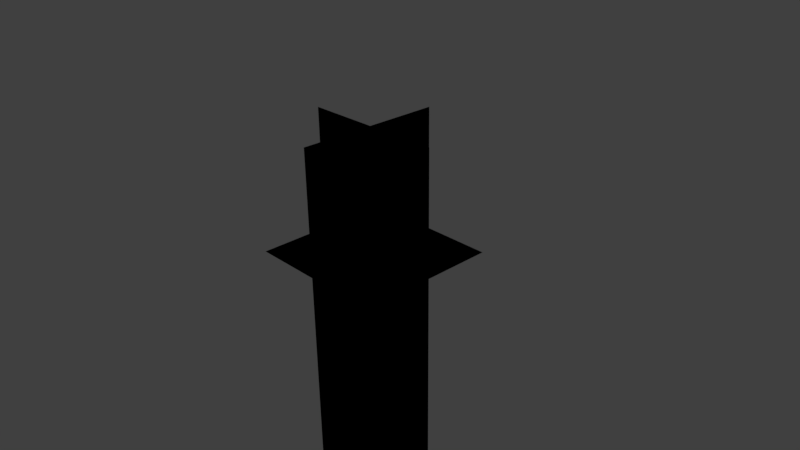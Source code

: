 # Source: TestShot1.blend  (saved by Blender 2.77.0; exported with 4.5.12 LTS)
import bpy
from mathutils import Matrix  # noqa: F401  (used for matrix-valued properties, if any)

bpy.ops.wm.read_factory_settings(use_empty=True)
scene = bpy.context.scene
scene.name = 'Scene'

# ---- collections
col_collection_1 = bpy.data.collections.new('Collection 1'); scene.collection.children.link(col_collection_1)

# ---- materials (node trees are filled in below, after node groups)
mat_material_001 = bpy.data.materials.new('Material.001')
mat_material_001.alpha_threshold = 0.0
mat_material_001.use_transparent_shadow = False
mat_material_001.diffuse_color = (0.0, 0.0, 0.0, 1.0)
mat_material_001.roughness = 0.5

# ---- material node trees

# ---- world
world_world = bpy.data.worlds.new('World'); scene.world = world_world
world_world.color = (0.05088, 0.05088, 0.05088)
world_world.use_sun_shadow = False
world_world.sun_shadow_jitter_overblur = 0.0
world_world.cycles.sampling_method = 'MANUAL'

# ---- cameras
cam_camera = bpy.data.cameras.new('Camera')
cam_camera.clip_end = 100.0
cam_camera.lens = 35.0
cam_camera.sensor_width = 32.0
cam_camera.sensor_height = 18.0
cam_camera.ortho_scale = 7.314
cam_camera.dof.focus_distance = 0.0
cam_camera.dof.aperture_fstop = 128.0

# ---- lights
light_point_001 = bpy.data.lights.new('Point.001', 'POINT')
light_point_001.transmission_factor = 0.0
light_point_001.energy = 100.0
light_point_001.shadow_buffer_clip_start = 0.5
light_point_001.shadow_soft_size = 0.1
light_point_001.shadow_maximum_resolution = 0.006
light_point_001.use_absolute_resolution = True
light_point = bpy.data.lights.new('Point', 'POINT')
light_point.transmission_factor = 0.0
light_point.energy = 100.0
light_point.shadow_buffer_clip_start = 0.5
light_point.shadow_soft_size = 0.1
light_point.shadow_maximum_resolution = 0.006
light_point.use_absolute_resolution = True

# ---- meshes
me_plane = bpy.data.meshes.new('Plane')
me_plane.from_pydata([(7.55e-08, -1.0, -6.289), (7.55e-08, -1.0, 1.711), (7.55e-08, -1.0, 1.711), (7.55e-08, -1.0, -6.289), (-7.55e-08, 1.0, -6.289), (-7.55e-08, 1.0, 1.711), (-7.55e-08, 1.0, 1.711), (-7.55e-08, 1.0, -6.289), (0.0, 2.782e-08, 1.711), (0.0, -1.47e-07, -6.289), (0.0, 2.782e-08, 1.711), (0.0, -1.47e-07, -6.289), (1.0, -1.47e-07, -6.289), (1.0, 2.782e-08, 1.711), (1.0, 2.782e-08, 1.711), (1.0, -1.47e-07, -6.289), (-1.0, -1.47e-07, -6.289), (-1.0, 2.782e-08, 1.711), (-1.0, 2.782e-08, 1.711), (-1.0, -1.47e-07, -6.289), (0.0, 2.782e-08, 1.711), (0.0, -1.47e-07, -6.289), (0.0, 2.782e-08, 1.711), (0.0, -1.47e-07, -6.289), (0.9864, 0.9864, 0.0), (-0.9864, 0.9864, 0.0), (0.9864, -0.9864, 0.0), (-0.9864, -0.9864, 0.0), (-0.9864, 0.9864, -2.384e-07), (0.9864, 0.9864, 2.384e-07), (-0.9864, -0.9864, -2.384e-07), (0.9864, -0.9864, 2.384e-07), (0.7011, -0.03371, -0.3441), (-0.005636, 0.673, -0.3441), (-0.005636, -0.7405, -0.3441), (-0.7124, -0.03371, -0.3441), (0.7011, -0.03371, 0.2645), (-0.005636, 0.673, 0.2645), (-0.005636, -0.7405, 0.2645), (-0.7124, -0.03371, 0.2645)], [], [(8, 1, 3, 9), (10, 11, 0, 2), (8, 9, 7, 5), (10, 6, 4, 11), (20, 13, 15, 21), (22, 23, 12, 14), (20, 21, 19, 17), (22, 18, 16, 23), (24, 26, 27, 25), (28, 30, 31, 29), (32, 34, 35, 33), (36, 38, 39, 37)])
_uv = me_plane.uv_layers.new(name='UVMap')
_uv.uv.foreach_set('vector', [0.9736, 0.7318, 0.9736, 0.8788, 0.5964, 0.8788, 0.5964, 0.7318, 0.9736, 0.7318, 0.5964, 0.7318, 0.5964, 0.8788, 0.9736, 0.8788, 0.9736, 0.7318, 0.5964, 0.7318, 0.5964, 0.8788, 0.9736, 0.8788, 0.9736, 0.7318, 0.9736, 0.8788, 0.5964, 0.8788, 0.5964, 0.7318, 0.9736, 0.7318, 0.9736, 0.8788, 0.5964, 0.8788, 0.5964, 0.7318, 0.9736, 0.7318, 0.5964, 0.7318, 0.5964, 0.8788, 0.9736, 0.8788, 0.9736, 0.7318, 0.5964, 0.7318, 0.5964, 0.8788, 0.9736, 0.8788, 0.9736, 0.7318, 0.9736, 0.8788, 0.5964, 0.8788, 0.5964, 0.7318, 0.004835, 0.03682, 0.004834, 0.2102, 0.1782, 0.2102, 0.1782, 0.03682, 0.004835, 0.03682, 0.004834, 0.2102, 0.1782, 0.2102, 0.1782, 0.03682, 0.004835, 0.03682, 0.004834, 0.2102, 0.1782, 0.2102, 0.1782, 0.03682, 0.004835, 0.03682, 0.004834, 0.2102, 0.1782, 0.2102, 0.1782, 0.03682])
me_plane.materials.append(mat_material_001)
me_plane.use_remesh_preserve_volume = False
me_plane.use_remesh_preserve_attributes = False
me_plane.use_mirror_vertex_groups = False
me_plane.update()

# ---- objects
ob_point_001 = bpy.data.objects.new('Point.001', light_point_001)
ob_point = bpy.data.objects.new('Point', light_point)
ob_plasmashot = bpy.data.objects.new('PlasmaShot', me_plane)
ob_camera = bpy.data.objects.new('Camera', cam_camera)

# ---- transforms, parenting, visibility, modifiers, constraints
ob_point_001.location = (3.567, 1.515, -3.815)
ob_point_001.lineart.crease_threshold = 0.0
ob_point.location = (-1.884, -2.478, 6.87)
ob_point.lineart.crease_threshold = 0.0
ob_plasmashot.location = (0.0, 2.98e-08, 0.03111)
ob_plasmashot.lineart.crease_threshold = 0.0
ob_camera.location = (7.481, -6.508, 5.344)
ob_camera.rotation_euler = (1.109, 0.01082, 0.8149)
ob_camera.lock_rotations_4d = False
ob_camera.empty_display_type = 'ARROWS'
ob_camera.color = (0.0, 0.0, 0.0, 0.0)
ob_camera.display_type = 'WIRE'
ob_camera.lineart.crease_threshold = 0.0

# ---- collection membership
col_collection_1.objects.link(ob_point_001)
col_collection_1.objects.link(ob_point)
col_collection_1.objects.link(ob_plasmashot)
col_collection_1.objects.link(ob_camera)

# ---- scene / render settings (as saved in the file)
scene.camera = ob_camera
scene.frame_start = 1; scene.frame_end = 250; scene.frame_set(3)
scene.render.engine = 'BLENDER_EEVEE_NEXT'
scene.render.resolution_percentage = 50
scene.render.dither_intensity = 0.0
scene.cycles.use_denoising = False
scene.cycles.samples = 128
scene.cycles.sampling_pattern = 'TABULATED_SOBOL'
scene.cycles.light_sampling_threshold = 0.0
scene.cycles.use_adaptive_sampling = False
scene.cycles.use_light_tree = False
scene.cycles.blur_glossy = 0.0
scene.cycles.sample_clamp_indirect = 0.0
scene.view_settings.view_transform = 'Standard'
bpy.context.view_layer.update()

